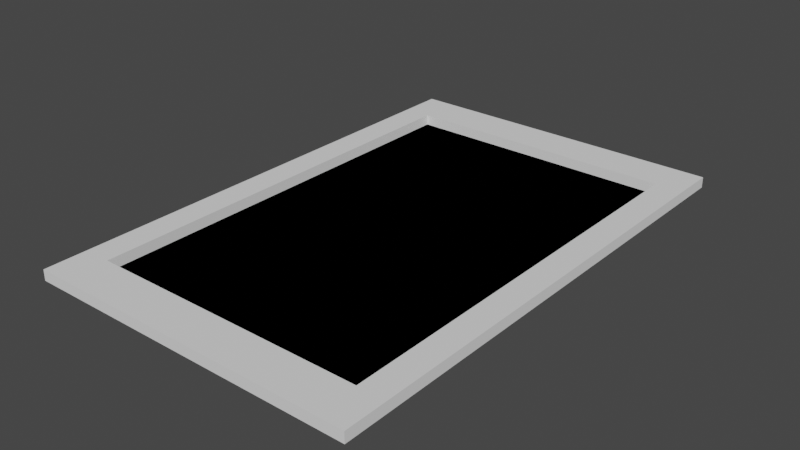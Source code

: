 # Source: frame.blend  (saved by Blender 3.0.42; exported with 4.5.12 LTS)
import bpy
from mathutils import Matrix  # noqa: F401  (used for matrix-valued properties, if any)

bpy.ops.wm.read_factory_settings(use_empty=True)
scene = bpy.context.scene
scene.name = 'Scene'

# ---- world
world_world = bpy.data.worlds.new('World'); scene.world = world_world
world_world.use_nodes = True; world_world.node_tree.nodes.clear()
_N = world_world.node_tree.nodes; _L = world_world.node_tree.links
n0 = _N.new('ShaderNodeOutputWorld'); n0.name = 'World Output'; n0.location = (300, 300)
n1 = _N.new('ShaderNodeBackground'); n1.name = 'Background'; n1.location = (10, 300)
n1.inputs[0].default_value = (0.05088, 0.05088, 0.05088, 1.0)
_L.new(n1.outputs[0], n0.inputs[0])
n0.is_active_output = True
world_world.color = (0.05088, 0.05088, 0.05088)
world_world.use_sun_shadow = False
world_world.sun_shadow_jitter_overblur = 0.0

# ---- meshes
me_plane = bpy.data.meshes.new('Plane')
me_plane.from_pydata([(-1.593, -2.4, 0.0), (1.527, -2.4, 0.0), (-1.593, 2.4, 0.0), (1.527, 2.4, 0.0), (-1.333, 2.0, 0.0), (-1.333, -2.0, 0.0), (1.267, -2.0, 0.0), (1.267, 2.0, 0.0), (-1.333, 2.0, 0.0), (-1.333, -2.0, 0.0), (1.267, -2.0, 0.0), (1.267, 2.0, 0.0), (-1.333, -2.0, 0.1), (1.267, -2.0, 0.1), (-1.593, -2.4, 0.1), (1.527, -2.4, 0.1), (1.527, -2.4, 0.0), (1.527, 2.4, 0.0), (1.267, -2.0, 0.0), (1.267, 2.0, 0.0), (-1.333, 2.0, 0.0), (-1.333, -2.0, 0.0), (1.267, -2.0, 0.0), (1.267, 2.0, 0.0), (1.267, -2.0, 0.1), (1.267, 2.0, 0.1), (1.527, -2.4, 0.1), (1.527, 2.4, 0.1), (1.267, 2.0, 0.1), (-1.333, 2.0, 0.1), (1.527, 2.4, 0.1), (-1.593, 2.4, 0.1), (-1.333, 2.0, 0.1), (-1.333, -2.0, 0.1), (-1.593, 2.4, 0.1), (-1.593, -2.4, 0.1), (-1.333, 2.0, 0.0), (-1.333, -2.0, 0.0), (1.267, -2.0, 0.0), (1.267, 2.0, 0.0)], [], [(1, 3, 17, 16), (0, 5, 33, 35), (1, 6, 13, 15), (10, 6, 18, 22), (7, 3, 30, 28), (6, 1, 16, 18), (4, 5, 9, 8), (7, 4, 8, 11), (5, 6, 10, 9), (13, 12, 14, 15), (5, 0, 14, 12), (0, 1, 15, 14), (6, 5, 12, 13), (18, 19, 23, 22), (18, 16, 26, 24), (20, 21, 37, 36), (11, 8, 20, 23), (9, 10, 22, 21), (3, 7, 19, 17), (7, 11, 23, 19), (8, 9, 21, 20), (25, 24, 26, 27), (19, 18, 24, 25), (17, 19, 25, 27), (16, 17, 27, 26), (29, 28, 30, 31), (2, 4, 29, 31), (3, 2, 31, 30), (4, 7, 28, 29), (33, 32, 34, 35), (2, 0, 35, 34), (5, 4, 32, 33), (4, 2, 34, 32), (37, 38, 39, 36), (23, 20, 36, 39), (21, 22, 38, 37), (22, 23, 39, 38), (0, 2, 17, 16)])
_uv = me_plane.uv_layers.new(name='UVMap')
_uv.uv.foreach_set('vector', [0.0, 0.0, 0.0, 0.0, 0.0, 0.0, 0.0, 0.0, 0.0, 0.0, 0.08333, 0.08333, 0.08333, 0.08333, 0.0, 0.0, 1.0, 0.0, 0.9167, 0.08333, 0.9167, 0.08333, 1.0, 0.0, 0.9167, 0.08333, 0.9167, 0.08333, 0.9167, 0.08333, 0.9167, 0.08333, 0.9167, 0.9167, 1.0, 1.0, 1.0, 1.0, 0.9167, 0.9167, 0.9167, 0.08333, 1.0, 0.0, 1.0, 0.0, 0.9167, 0.08333, 0.08333, 0.9167, 0.08333, 0.08333, 0.08333, 0.08333, 0.08333, 0.9167, 0.9167, 0.9167, 0.08333, 0.9167, 0.08333, 0.9167, 0.9167, 0.9167, 0.08333, 0.08333, 0.9167, 0.08333, 0.9167, 0.08333, 0.08333, 0.08333, 0.9167, 0.08333, 0.08333, 0.08333, 0.0, 0.0, 1.0, 0.0, 0.08333, 0.08333, 0.0, 0.0, 0.0, 0.0, 0.08333, 0.08333, 0.0, 0.0, 0.0, 0.0, 0.0, 0.0, 0.0, 0.0, 0.9167, 0.08333, 0.08333, 0.08333, 0.08333, 0.08333, 0.9167, 0.08333, 0.9167, 0.08333, 0.9167, 0.9167, 0.9167, 0.9167, 0.9167, 0.08333, 0.9167, 0.08333, 1.0, 0.0, 1.0, 0.0, 0.9167, 0.08333, 0.08333, 0.9167, 0.08333, 0.08333, 0.08333, 0.08333, 0.08333, 0.9167, 0.9167, 0.9167, 0.08333, 0.9167, 0.08333, 0.9167, 0.9167, 0.9167, 0.08333, 0.08333, 0.9167, 0.08333, 0.9167, 0.08333, 0.08333, 0.08333, 1.0, 1.0, 0.9167, 0.9167, 0.9167, 0.9167, 1.0, 1.0, 0.9167, 0.9167, 0.9167, 0.9167, 0.9167, 0.9167, 0.9167, 0.9167, 0.08333, 0.9167, 0.08333, 0.08333, 0.08333, 0.08333, 0.08333, 0.9167, 0.9167, 0.9167, 0.9167, 0.08333, 1.0, 0.0, 1.0, 1.0, 0.9167, 0.9167, 0.9167, 0.08333, 0.9167, 0.08333, 0.9167, 0.9167, 1.0, 1.0, 0.9167, 0.9167, 0.9167, 0.9167, 1.0, 1.0, 0.0, 0.0, 0.0, 0.0, 0.0, 0.0, 0.0, 0.0, 0.08333, 0.9167, 0.9167, 0.9167, 1.0, 1.0, 0.0, 1.0, 0.0, 1.0, 0.08333, 0.9167, 0.08333, 0.9167, 0.0, 1.0, 0.0, 0.0, 0.0, 0.0, 0.0, 0.0, 0.0, 0.0, 0.08333, 0.9167, 0.9167, 0.9167, 0.9167, 0.9167, 0.08333, 0.9167, 0.08333, 0.08333, 0.08333, 0.9167, 0.0, 1.0, 0.0, 0.0, 0.0, 0.0, 0.0, 0.0, 0.0, 0.0, 0.0, 0.0, 0.08333, 0.08333, 0.08333, 0.9167, 0.08333, 0.9167, 0.08333, 0.08333, 0.08333, 0.9167, 0.0, 1.0, 0.0, 1.0, 0.08333, 0.9167, 0.08333, 0.08333, 0.9167, 0.08333, 0.9167, 0.9167, 0.08333, 0.9167, 0.9167, 0.9167, 0.08333, 0.9167, 0.08333, 0.9167, 0.9167, 0.9167, 0.08333, 0.08333, 0.9167, 0.08333, 0.9167, 0.08333, 0.08333, 0.08333, 0.9167, 0.08333, 0.9167, 0.9167, 0.9167, 0.9167, 0.9167, 0.08333, 0.0, 0.0, 0.0, 0.0, 0.0, 0.0, 0.0, 0.0])
me_plane.use_remesh_fix_poles = True
me_plane.use_remesh_preserve_attributes = False
me_plane.update()

# ---- objects
ob_plane = bpy.data.objects.new('Plane', me_plane)

# ---- transforms, parenting, visibility, modifiers, constraints
ob_plane.location = (0.0, 0.0, 0.0)

# ---- collection membership
scene.collection.objects.link(ob_plane)

# ---- scene / render settings (as saved in the file)
scene.frame_start = 1; scene.frame_end = 250; scene.frame_set(0)
scene.render.engine = 'BLENDER_EEVEE_NEXT'
scene.cycles.sampling_pattern = 'TABULATED_SOBOL'
scene.cycles.use_light_tree = False
scene.view_settings.view_transform = 'Filmic'
bpy.context.view_layer.update()

# ---- added for rendering (the .blend has no active camera and no usable light): camera, sun
cam_auto = bpy.data.cameras.new('AutoCamera')
cam_auto.lens = 50.0
cam_auto.sensor_width = 36.0
cam_auto.clip_end = 1000.0
ob_auto_camera = bpy.data.objects.new('AutoCamera', cam_auto)
scene.collection.objects.link(ob_auto_camera)
ob_auto_camera.location = (5.26462, -6.35714, 4.2881)
ob_auto_camera.rotation_euler = (1.09748, -7.21219e-08, 0.694738)
scene.camera = ob_auto_camera
light_auto_sun = bpy.data.lights.new('AutoSun', 'SUN')
light_auto_sun.energy = 3.0
light_auto_sun.angle = 0.0523599
ob_auto_sun = bpy.data.objects.new('AutoSun', light_auto_sun)
scene.collection.objects.link(ob_auto_sun)
ob_auto_sun.rotation_euler = (0.872665, 0.174533, 0.523599)
bpy.context.view_layer.update()
